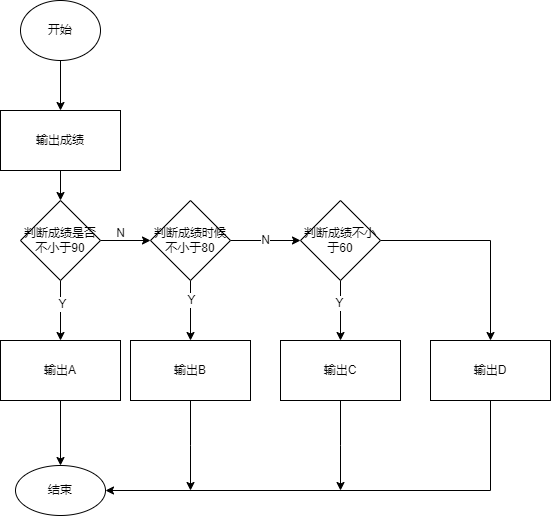

The diagram above was exported from draw.io. Its source (the exported page's mxGraphModel, read from the mxfile embedded in the PNG):
<mxGraphModel dx="1106" dy="608" grid="1" gridSize="10" guides="1" tooltips="1" connect="1" arrows="1" fold="1" page="1" pageScale="1" pageWidth="827" pageHeight="1169" math="0" shadow="0">
  <root>
    <mxCell id="0" />
    <mxCell id="1" parent="0" />
    <mxCell id="t1-P4KBstVqBLLJRj1NC-33" value="" style="edgeStyle=orthogonalEdgeStyle;rounded=0;orthogonalLoop=1;jettySize=auto;html=1;" edge="1" parent="1" source="t1-P4KBstVqBLLJRj1NC-30" target="t1-P4KBstVqBLLJRj1NC-31">
      <mxGeometry relative="1" as="geometry" />
    </mxCell>
    <mxCell id="t1-P4KBstVqBLLJRj1NC-30" value="开始" style="ellipse;whiteSpace=wrap;html=1;" vertex="1" parent="1">
      <mxGeometry x="610" y="70" width="80" height="60" as="geometry" />
    </mxCell>
    <mxCell id="t1-P4KBstVqBLLJRj1NC-34" value="" style="edgeStyle=orthogonalEdgeStyle;rounded=0;orthogonalLoop=1;jettySize=auto;html=1;" edge="1" parent="1" source="t1-P4KBstVqBLLJRj1NC-31" target="t1-P4KBstVqBLLJRj1NC-32">
      <mxGeometry relative="1" as="geometry" />
    </mxCell>
    <mxCell id="t1-P4KBstVqBLLJRj1NC-31" value="输出成绩" style="rounded=0;whiteSpace=wrap;html=1;" vertex="1" parent="1">
      <mxGeometry x="590" y="180" width="120" height="60" as="geometry" />
    </mxCell>
    <mxCell id="t1-P4KBstVqBLLJRj1NC-36" value="" style="edgeStyle=orthogonalEdgeStyle;rounded=0;orthogonalLoop=1;jettySize=auto;html=1;" edge="1" parent="1" source="t1-P4KBstVqBLLJRj1NC-32" target="t1-P4KBstVqBLLJRj1NC-35">
      <mxGeometry relative="1" as="geometry" />
    </mxCell>
    <mxCell id="t1-P4KBstVqBLLJRj1NC-37" value="Y" style="edgeLabel;html=1;align=center;verticalAlign=middle;resizable=0;points=[];" vertex="1" connectable="0" parent="t1-P4KBstVqBLLJRj1NC-36">
      <mxGeometry x="-0.2333" y="1" relative="1" as="geometry">
        <mxPoint as="offset" />
      </mxGeometry>
    </mxCell>
    <mxCell id="t1-P4KBstVqBLLJRj1NC-43" value="" style="edgeStyle=orthogonalEdgeStyle;rounded=0;orthogonalLoop=1;jettySize=auto;html=1;" edge="1" parent="1" source="t1-P4KBstVqBLLJRj1NC-32" target="t1-P4KBstVqBLLJRj1NC-39">
      <mxGeometry relative="1" as="geometry" />
    </mxCell>
    <mxCell id="t1-P4KBstVqBLLJRj1NC-32" value="判断成绩是否不小于90" style="rhombus;whiteSpace=wrap;html=1;" vertex="1" parent="1">
      <mxGeometry x="610" y="270" width="80" height="80" as="geometry" />
    </mxCell>
    <mxCell id="t1-P4KBstVqBLLJRj1NC-54" value="" style="edgeStyle=orthogonalEdgeStyle;rounded=0;orthogonalLoop=1;jettySize=auto;html=1;" edge="1" parent="1" source="t1-P4KBstVqBLLJRj1NC-35" target="t1-P4KBstVqBLLJRj1NC-53">
      <mxGeometry relative="1" as="geometry" />
    </mxCell>
    <mxCell id="t1-P4KBstVqBLLJRj1NC-35" value="输出A" style="rounded=0;whiteSpace=wrap;html=1;" vertex="1" parent="1">
      <mxGeometry x="590" y="410" width="120" height="60" as="geometry" />
    </mxCell>
    <mxCell id="t1-P4KBstVqBLLJRj1NC-44" value="" style="edgeStyle=orthogonalEdgeStyle;rounded=0;orthogonalLoop=1;jettySize=auto;html=1;" edge="1" parent="1" source="t1-P4KBstVqBLLJRj1NC-39" target="t1-P4KBstVqBLLJRj1NC-40">
      <mxGeometry relative="1" as="geometry" />
    </mxCell>
    <mxCell id="t1-P4KBstVqBLLJRj1NC-48" value="Y" style="edgeLabel;html=1;align=center;verticalAlign=middle;resizable=0;points=[];" vertex="1" connectable="0" parent="t1-P4KBstVqBLLJRj1NC-44">
      <mxGeometry x="-0.3667" relative="1" as="geometry">
        <mxPoint as="offset" />
      </mxGeometry>
    </mxCell>
    <mxCell id="t1-P4KBstVqBLLJRj1NC-45" value="" style="edgeStyle=orthogonalEdgeStyle;rounded=0;orthogonalLoop=1;jettySize=auto;html=1;" edge="1" parent="1" source="t1-P4KBstVqBLLJRj1NC-39" target="t1-P4KBstVqBLLJRj1NC-41">
      <mxGeometry relative="1" as="geometry" />
    </mxCell>
    <mxCell id="t1-P4KBstVqBLLJRj1NC-49" value="N" style="edgeLabel;html=1;align=center;verticalAlign=middle;resizable=0;points=[];" vertex="1" connectable="0" parent="t1-P4KBstVqBLLJRj1NC-45">
      <mxGeometry x="-0.0286" y="1" relative="1" as="geometry">
        <mxPoint as="offset" />
      </mxGeometry>
    </mxCell>
    <mxCell id="t1-P4KBstVqBLLJRj1NC-39" value="判断成绩时候不小于80" style="rhombus;whiteSpace=wrap;html=1;" vertex="1" parent="1">
      <mxGeometry x="740" y="270" width="80" height="80" as="geometry" />
    </mxCell>
    <mxCell id="t1-P4KBstVqBLLJRj1NC-62" style="edgeStyle=orthogonalEdgeStyle;rounded=0;orthogonalLoop=1;jettySize=auto;html=1;exitX=0.5;exitY=1;exitDx=0;exitDy=0;" edge="1" parent="1" source="t1-P4KBstVqBLLJRj1NC-40">
      <mxGeometry relative="1" as="geometry">
        <mxPoint x="780" y="560" as="targetPoint" />
      </mxGeometry>
    </mxCell>
    <mxCell id="t1-P4KBstVqBLLJRj1NC-40" value="输出B" style="rounded=0;whiteSpace=wrap;html=1;" vertex="1" parent="1">
      <mxGeometry x="720" y="410" width="120" height="60" as="geometry" />
    </mxCell>
    <mxCell id="t1-P4KBstVqBLLJRj1NC-46" value="" style="edgeStyle=orthogonalEdgeStyle;rounded=0;orthogonalLoop=1;jettySize=auto;html=1;" edge="1" parent="1" source="t1-P4KBstVqBLLJRj1NC-41" target="t1-P4KBstVqBLLJRj1NC-42">
      <mxGeometry relative="1" as="geometry" />
    </mxCell>
    <mxCell id="t1-P4KBstVqBLLJRj1NC-50" value="Y" style="edgeLabel;html=1;align=center;verticalAlign=middle;resizable=0;points=[];" vertex="1" connectable="0" parent="t1-P4KBstVqBLLJRj1NC-46">
      <mxGeometry x="-0.2667" y="-2" relative="1" as="geometry">
        <mxPoint as="offset" />
      </mxGeometry>
    </mxCell>
    <mxCell id="t1-P4KBstVqBLLJRj1NC-52" style="edgeStyle=orthogonalEdgeStyle;rounded=0;orthogonalLoop=1;jettySize=auto;html=1;exitX=1;exitY=0.5;exitDx=0;exitDy=0;entryX=0.5;entryY=0;entryDx=0;entryDy=0;" edge="1" parent="1" source="t1-P4KBstVqBLLJRj1NC-41" target="t1-P4KBstVqBLLJRj1NC-51">
      <mxGeometry relative="1" as="geometry" />
    </mxCell>
    <mxCell id="t1-P4KBstVqBLLJRj1NC-41" value="判断成绩不小于60" style="rhombus;whiteSpace=wrap;html=1;" vertex="1" parent="1">
      <mxGeometry x="890" y="270" width="80" height="80" as="geometry" />
    </mxCell>
    <mxCell id="t1-P4KBstVqBLLJRj1NC-61" style="edgeStyle=orthogonalEdgeStyle;rounded=0;orthogonalLoop=1;jettySize=auto;html=1;exitX=0.5;exitY=1;exitDx=0;exitDy=0;" edge="1" parent="1" source="t1-P4KBstVqBLLJRj1NC-42">
      <mxGeometry relative="1" as="geometry">
        <mxPoint x="930" y="560" as="targetPoint" />
      </mxGeometry>
    </mxCell>
    <mxCell id="t1-P4KBstVqBLLJRj1NC-42" value="输出C" style="rounded=0;whiteSpace=wrap;html=1;" vertex="1" parent="1">
      <mxGeometry x="870" y="410" width="120" height="60" as="geometry" />
    </mxCell>
    <mxCell id="t1-P4KBstVqBLLJRj1NC-47" value="N" style="text;html=1;align=center;verticalAlign=middle;resizable=0;points=[];autosize=1;strokeColor=none;fillColor=none;" vertex="1" parent="1">
      <mxGeometry x="695" y="288" width="30" height="30" as="geometry" />
    </mxCell>
    <mxCell id="t1-P4KBstVqBLLJRj1NC-60" style="edgeStyle=orthogonalEdgeStyle;rounded=0;orthogonalLoop=1;jettySize=auto;html=1;exitX=0.5;exitY=1;exitDx=0;exitDy=0;entryX=1;entryY=0.5;entryDx=0;entryDy=0;" edge="1" parent="1" source="t1-P4KBstVqBLLJRj1NC-51" target="t1-P4KBstVqBLLJRj1NC-53">
      <mxGeometry relative="1" as="geometry" />
    </mxCell>
    <mxCell id="t1-P4KBstVqBLLJRj1NC-51" value="输出D" style="rounded=0;whiteSpace=wrap;html=1;" vertex="1" parent="1">
      <mxGeometry x="1020" y="410" width="120" height="60" as="geometry" />
    </mxCell>
    <mxCell id="t1-P4KBstVqBLLJRj1NC-53" value="结束" style="ellipse;whiteSpace=wrap;html=1;" vertex="1" parent="1">
      <mxGeometry x="605" y="535" width="90" height="50" as="geometry" />
    </mxCell>
  </root>
</mxGraphModel>